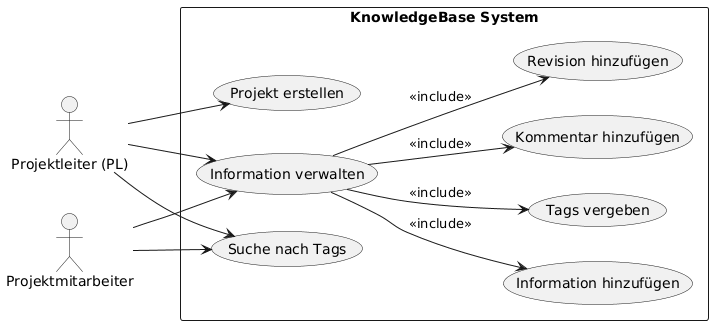

The diagram above was rendered by PlantUML. Its source (embedded in the PNG):
@startuml
left to right direction

actor "Projektleiter (PL)" as PL
actor "Projektmitarbeiter" as PM

rectangle "KnowledgeBase System" {

  usecase "Projekt erstellen" as UC1
  usecase "Information verwalten" as UC2
  usecase "Information hinzufügen" as UC3
  usecase "Tags vergeben" as UC4
  usecase "Kommentar hinzufügen" as UC5
  usecase "Revision hinzufügen" as UC6
  usecase "Suche nach Tags" as UC7

}

PL --> UC1

PL --> UC2
PM --> UC2

UC2 --> UC3 : <<include>>
UC2 --> UC4 : <<include>>
UC2 --> UC5 : <<include>>
UC2 --> UC6 : <<include>>

PL --> UC7
PM --> UC7
@enduml